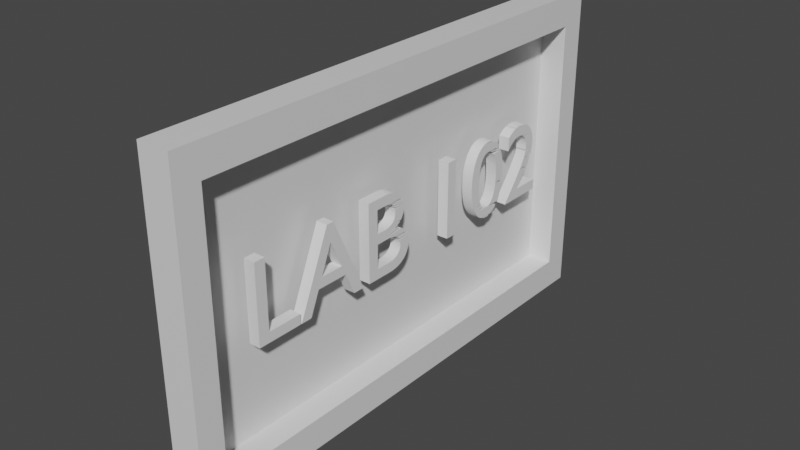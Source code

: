 # Source: labsign.blend  (saved by Blender 2.80.75; exported with 4.5.12 LTS)
import bpy
from mathutils import Matrix  # noqa: F401  (used for matrix-valued properties, if any)

bpy.ops.wm.read_factory_settings(use_empty=True)
scene = bpy.context.scene
scene.name = 'Scene'

# ---- collections
col_collection = bpy.data.collections.new('Collection'); scene.collection.children.link(col_collection)

# ---- materials (node trees are filled in below, after node groups)
mat_material = bpy.data.materials.new('Material')
mat_material.alpha_threshold = 0.0
mat_material.use_transparent_shadow = False
mat_material.line_color = (0.0, 0.0, 0.0, 1.0)

# ---- material node trees
mat_material.use_nodes = True; mat_material.node_tree.nodes.clear()
_N = mat_material.node_tree.nodes; _L = mat_material.node_tree.links
n0 = _N.new('ShaderNodeOutputMaterial'); n0.name = 'Material Output'; n0.location = (300, 300)
n1 = _N.new('ShaderNodeBsdfPrincipled'); n1.name = 'Principled BSDF'; n1.location = (10, 300)
n1.distribution = 'GGX'
n1.subsurface_method = 'BURLEY'
n1.inputs[2].default_value = 0.4
n1.inputs[3].default_value = 1.45
n1.inputs[27].default_value = (0.0, 0.0, 0.0, 1.0)
n1.inputs[28].default_value = 1.0
_L.new(n1.outputs[0], n0.inputs[0])
n0.is_active_output = True

# ---- world
world_world = bpy.data.worlds.new('World'); scene.world = world_world
world_world.use_nodes = True; world_world.node_tree.nodes.clear()
_N = world_world.node_tree.nodes; _L = world_world.node_tree.links
n0 = _N.new('ShaderNodeOutputWorld'); n0.name = 'World Output'; n0.location = (300, 300)
n1 = _N.new('ShaderNodeBackground'); n1.name = 'Background'; n1.location = (10, 300)
n1.inputs[0].default_value = (0.05088, 0.05088, 0.05088, 1.0)
_L.new(n1.outputs[0], n0.inputs[0])
n0.is_active_output = True
world_world.color = (0.05088, 0.05088, 0.05088)
world_world.use_sun_shadow = False
world_world.sun_shadow_jitter_overblur = 0.0

# ---- meshes
me_cube = bpy.data.meshes.new('Cube')
me_cube.from_pydata([(1.0, 1.0, 1.0), (1.0, 1.0, -1.0), (1.0, -1.0, 1.0), (1.0, -1.0, -1.0), (-1.0, 1.0, 1.0), (-1.0, 1.0, -1.0), (-1.0, -1.0, 1.0), (-1.0, -1.0, -1.0), (1.0, 0.9, 0.81), (1.0, 0.9, -0.81), (1.0, -0.9, 0.81), (1.0, -0.9, -0.81), (-0.6003, 0.9, 0.81), (-0.6003, 0.9, -0.81), (-0.6003, -0.9, 0.81), (-0.6003, -0.9, -0.81)], [], [(0, 4, 6, 2), (3, 2, 6, 7), (7, 6, 4, 5), (5, 1, 3, 7), (2, 3, 11, 10), (5, 4, 0, 1), (11, 9, 13, 15), (1, 0, 8, 9), (3, 1, 9, 11), (0, 2, 10, 8), (13, 12, 14, 15), (10, 11, 15, 14), (8, 10, 14, 12), (9, 8, 12, 13)])
_uv = me_cube.uv_layers.new(name='UVMap')
_uv.uv.foreach_set('vector', [0.375, 0.0, 0.625, 0.0, 0.625, 0.25, 0.375, 0.25, 0.375, 0.25, 0.625, 0.25, 0.625, 0.5, 0.375, 0.5, 0.375, 0.5, 0.625, 0.5, 0.625, 0.75, 0.375, 0.75, 0.375, 0.75, 0.625, 0.75, 0.625, 1.0, 0.375, 1.0, 0.625, 0.25, 0.375, 0.25, 0.375, 0.25, 0.625, 0.25, 0.625, 0.5, 0.875, 0.5, 0.875, 0.75, 0.625, 0.75, 0.625, 1.0, 0.625, 0.75, 0.625, 0.75, 0.625, 1.0, 0.625, 0.75, 0.875, 0.75, 0.875, 0.75, 0.625, 0.75, 0.625, 1.0, 0.625, 0.75, 0.625, 0.75, 0.625, 1.0, 0.375, 0.0, 0.375, 0.25, 0.375, 0.25, 0.375, 0.0, 0.125, 0.5, 0.375, 0.5, 0.375, 0.75, 0.125, 0.75, 0.625, 0.25, 0.375, 0.25, 0.375, 0.25, 0.625, 0.25, 0.375, 0.0, 0.375, 0.25, 0.375, 0.25, 0.375, 0.0, 0.625, 0.75, 0.875, 0.75, 0.875, 0.75, 0.625, 0.75])
me_cube.materials.append(mat_material)
me_cube.use_remesh_preserve_volume = False
me_cube.use_remesh_preserve_attributes = False
me_cube.use_mirror_vertex_groups = False
me_cube.update()
me_text = bpy.data.meshes.new('Text')
me_text.from_pydata([(3.464, 0.093, 0.0), (3.203, 0.093, 0.0), (3.239, 0.1365, 0.0), (3.271, 0.1767, 0.0), (3.3, 0.2139, 0.0), (3.326, 0.2486, 0.0), (3.347, 0.2811, 0.0), (3.366, 0.3118, 0.0), (3.381, 0.341, 0.0), (3.394, 0.3691, 0.0), (3.403, 0.3965, 0.0), (3.41, 0.4235, 0.0), (3.414, 0.4506, 0.0), (3.415, 0.478, 0.0), (3.413, 0.5087, 0.0), (3.408, 0.5375, 0.0), (3.4, 0.5644, 0.0), (3.388, 0.5892, 0.0), (3.374, 0.6117, 0.0), (3.357, 0.6318, 0.0), (3.338, 0.6492, 0.0), (3.316, 0.6638, 0.0), (3.291, 0.6754, 0.0), (3.265, 0.684, 0.0), (3.237, 0.6892, 0.0), (3.207, 0.691, 0.0), (3.193, 0.6906, 0.0), (3.18, 0.6892, 0.0), (3.166, 0.687, 0.0), (3.153, 0.6839, 0.0), (3.14, 0.6799, 0.0), (3.126, 0.675, 0.0), (3.113, 0.6692, 0.0), (3.1, 0.6624, 0.0), (3.087, 0.6547, 0.0), (3.073, 0.6461, 0.0), (3.06, 0.6365, 0.0), (3.046, 0.626, 0.0), (3.046, 0.503, 0.0), (3.06, 0.5195, 0.0), (3.073, 0.5341, 0.0), (3.086, 0.5469, 0.0), (3.099, 0.558, 0.0), (3.112, 0.5674, 0.0), (3.125, 0.5753, 0.0), (3.138, 0.5817, 0.0), (3.151, 0.5867, 0.0), (3.163, 0.5905, 0.0), (3.175, 0.593, 0.0), (3.188, 0.5945, 0.0), (3.2, 0.595, 0.0), (3.216, 0.5939, 0.0), (3.232, 0.5907, 0.0), (3.247, 0.5855, 0.0), (3.26, 0.5785, 0.0), (3.273, 0.5696, 0.0), (3.284, 0.5591, 0.0), (3.293, 0.547, 0.0), (3.302, 0.5335, 0.0), (3.308, 0.5186, 0.0), (3.313, 0.5025, 0.0), (3.316, 0.4853, 0.0), (3.317, 0.467, 0.0), (3.317, 0.4532, 0.0), (3.316, 0.4402, 0.0), (3.314, 0.4279, 0.0), (3.312, 0.416, 0.0), (3.309, 0.4045, 0.0), (3.305, 0.3933, 0.0), (3.301, 0.382, 0.0), (3.296, 0.3706, 0.0), (3.29, 0.359, 0.0), (3.284, 0.347, 0.0), (3.277, 0.3343, 0.0), (3.269, 0.321, 0.0), (3.254, 0.2958, 0.0), (3.237, 0.2697, 0.0), (3.218, 0.243, 0.0), (3.198, 0.2158, 0.0), (3.178, 0.1884, 0.0), (3.157, 0.161, 0.0), (3.135, 0.1337, 0.0), (3.114, 0.1069, 0.0), (3.093, 0.08053, 0.0), (3.072, 0.05498, 0.0), (3.051, 0.0304, 0.0), (3.032, 0.007, 0.0), (3.032, 0.0, 0.0), (3.464, 0.0, 0.0), (2.968, 0.341, 0.0), (2.966, 0.392, 0.0), (2.961, 0.4398, 0.0), (2.952, 0.4843, 0.0), (2.94, 0.5251, 0.0), (2.925, 0.562, 0.0), (2.908, 0.5948, 0.0), (2.887, 0.6231, 0.0), (2.864, 0.6469, 0.0), (2.838, 0.6658, 0.0), (2.81, 0.6797, 0.0), (2.78, 0.6881, 0.0), (2.748, 0.691, 0.0), (2.716, 0.6881, 0.0), (2.686, 0.6797, 0.0), (2.658, 0.6658, 0.0), (2.632, 0.6469, 0.0), (2.609, 0.6231, 0.0), (2.589, 0.5948, 0.0), (2.571, 0.562, 0.0), (2.556, 0.5251, 0.0), (2.544, 0.4843, 0.0), (2.535, 0.4398, 0.0), (2.53, 0.392, 0.0), (2.528, 0.341, 0.0), (2.53, 0.29, 0.0), (2.535, 0.2422, 0.0), (2.544, 0.1977, 0.0), (2.556, 0.1569, 0.0), (2.571, 0.12, 0.0), (2.589, 0.08725, 0.0), (2.609, 0.05885, 0.0), (2.632, 0.03507, 0.0), (2.658, 0.01616, 0.0), (2.686, 0.002343, 0.0), (2.716, -0.006124, 0.0), (2.748, -0.009, 0.0), (2.78, -0.006124, 0.0), (2.81, 0.002343, 0.0), (2.838, 0.01616, 0.0), (2.864, 0.03507, 0.0), (2.887, 0.05885, 0.0), (2.908, 0.08725, 0.0), (2.925, 0.12, 0.0), (2.94, 0.1569, 0.0), (2.952, 0.1977, 0.0), (2.961, 0.2422, 0.0), (2.966, 0.29, 0.0), (2.87, 0.341, 0.0), (2.869, 0.3023, 0.0), (2.866, 0.2664, 0.0), (2.862, 0.2333, 0.0), (2.855, 0.2033, 0.0), (2.847, 0.1763, 0.0), (2.837, 0.1525, 0.0), (2.826, 0.1321, 0.0), (2.813, 0.1151, 0.0), (2.799, 0.1017, 0.0), (2.783, 0.09193, 0.0), (2.766, 0.086, 0.0), (2.748, 0.084, 0.0), (2.73, 0.086, 0.0), (2.713, 0.09193, 0.0), (2.697, 0.1017, 0.0), (2.683, 0.1151, 0.0), (2.67, 0.1321, 0.0), (2.658, 0.1525, 0.0), (2.649, 0.1763, 0.0), (2.641, 0.2033, 0.0), (2.634, 0.2333, 0.0), (2.63, 0.2664, 0.0), (2.627, 0.3023, 0.0), (2.626, 0.341, 0.0), (2.627, 0.3797, 0.0), (2.63, 0.4156, 0.0), (2.634, 0.4487, 0.0), (2.641, 0.4787, 0.0), (2.649, 0.5057, 0.0), (2.659, 0.5295, 0.0), (2.67, 0.5499, 0.0), (2.683, 0.5669, 0.0), (2.697, 0.5803, 0.0), (2.713, 0.5901, 0.0), (2.73, 0.596, 0.0), (2.748, 0.598, 0.0), (2.766, 0.596, 0.0), (2.783, 0.5901, 0.0), (2.799, 0.5803, 0.0), (2.813, 0.5669, 0.0), (2.826, 0.5499, 0.0), (2.838, 0.5295, 0.0), (2.847, 0.5057, 0.0), (2.855, 0.4787, 0.0), (2.862, 0.4487, 0.0), (2.866, 0.4156, 0.0), (2.869, 0.3797, 0.0), (2.298, 0.682, 0.0), (2.2, 0.682, 0.0), (2.2, 0.0, 0.0), (2.298, 0.0, 0.0), (1.232, 0.0, 0.0), (1.466, 0.0, 0.0), (1.507, 0.001977, 0.0), (1.543, 0.007648, 0.0), (1.575, 0.01663, 0.0), (1.603, 0.02852, 0.0), (1.627, 0.04294, 0.0), (1.647, 0.0595, 0.0), (1.664, 0.07781, 0.0), (1.677, 0.09748, 0.0), (1.687, 0.1181, 0.0), (1.695, 0.1394, 0.0), (1.699, 0.1608, 0.0), (1.7, 0.182, 0.0), (1.699, 0.2045, 0.0), (1.695, 0.2258, 0.0), (1.689, 0.246, 0.0), (1.68, 0.2648, 0.0), (1.669, 0.2823, 0.0), (1.656, 0.2984, 0.0), (1.641, 0.3129, 0.0), (1.624, 0.3259, 0.0), (1.605, 0.3371, 0.0), (1.584, 0.3466, 0.0), (1.561, 0.3543, 0.0), (1.536, 0.36, 0.0), (1.536, 0.362, 0.0), (1.553, 0.3696, 0.0), (1.568, 0.378, 0.0), (1.582, 0.3871, 0.0), (1.595, 0.397, 0.0), (1.605, 0.4077, 0.0), (1.615, 0.4192, 0.0), (1.622, 0.4317, 0.0), (1.629, 0.445, 0.0), (1.634, 0.4593, 0.0), (1.637, 0.4745, 0.0), (1.639, 0.4908, 0.0), (1.64, 0.508, 0.0), (1.639, 0.5295, 0.0), (1.635, 0.5508, 0.0), (1.628, 0.5715, 0.0), (1.618, 0.5913, 0.0), (1.606, 0.61, 0.0), (1.59, 0.6273, 0.0), (1.572, 0.6427, 0.0), (1.55, 0.656, 0.0), (1.525, 0.6669, 0.0), (1.497, 0.6751, 0.0), (1.465, 0.6802, 0.0), (1.43, 0.682, 0.0), (1.232, 0.682, 0.0), (1.33, 0.594, 0.0), (1.42, 0.594, 0.0), (1.441, 0.5931, 0.0), (1.46, 0.5905, 0.0), (1.477, 0.5863, 0.0), (1.491, 0.5807, 0.0), (1.503, 0.5738, 0.0), (1.513, 0.5656, 0.0), (1.522, 0.5564, 0.0), (1.528, 0.5463, 0.0), (1.533, 0.5354, 0.0), (1.536, 0.5237, 0.0), (1.538, 0.5116, 0.0), (1.539, 0.499, 0.0), (1.538, 0.4815, 0.0), (1.535, 0.4656, 0.0), (1.53, 0.4512, 0.0), (1.523, 0.4383, 0.0), (1.514, 0.4269, 0.0), (1.503, 0.4171, 0.0), (1.49, 0.4088, 0.0), (1.475, 0.402, 0.0), (1.458, 0.3968, 0.0), (1.439, 0.393, 0.0), (1.418, 0.3908, 0.0), (1.395, 0.39, 0.0), (1.33, 0.39, 0.0), (1.33, 0.302, 0.0), (1.448, 0.302, 0.0), (1.473, 0.3011, 0.0), (1.495, 0.2985, 0.0), (1.515, 0.2942, 0.0), (1.533, 0.2883, 0.0), (1.549, 0.281, 0.0), (1.562, 0.2723, 0.0), (1.573, 0.2622, 0.0), (1.583, 0.251, 0.0), (1.59, 0.2387, 0.0), (1.595, 0.2254, 0.0), (1.598, 0.2111, 0.0), (1.599, 0.196, 0.0), (1.598, 0.1832, 0.0), (1.596, 0.1703, 0.0), (1.592, 0.1576, 0.0), (1.587, 0.1453, 0.0), (1.579, 0.1337, 0.0), (1.569, 0.1229, 0.0), (1.557, 0.1131, 0.0), (1.542, 0.1047, 0.0), (1.524, 0.0977, 0.0), (1.504, 0.09246, 0.0), (1.48, 0.08915, 0.0), (1.453, 0.088, 0.0), (1.33, 0.088, 0.0), (0.852, 0.686, 0.0), (0.783, 0.686, 0.0), (0.49, 0.0, 0.0), (0.59, 0.0, 0.0), (0.676, 0.201, 0.0), (0.966, 0.201, 0.0), (1.057, 0.0, 0.0), (1.157, 0.0, 0.0), (0.816, 0.536, 0.0), (0.926, 0.289, 0.0), (0.714, 0.289, 0.0), (0.172, 0.682, 0.0), (0.074, 0.682, 0.0), (0.074, 0.0, 0.0), (0.48, 0.0, 0.0), (0.48, 0.088, 0.0), (0.172, 0.088, 0.0), (3.207, 0.691, 0.1), (3.193, 0.6906, 0.1), (3.237, 0.6892, 0.1), (3.18, 0.6892, 0.1), (3.166, 0.687, 0.1), (3.265, 0.684, 0.1), (3.153, 0.6839, 0.1), (3.291, 0.6754, 0.1), (3.14, 0.6799, 0.1), (3.126, 0.675, 0.1), (3.316, 0.6638, 0.1), (3.113, 0.6692, 0.1), (3.1, 0.6624, 0.1), (3.338, 0.6492, 0.1), (3.087, 0.6547, 0.1), (3.073, 0.6461, 0.1), (3.357, 0.6318, 0.1), (3.06, 0.6365, 0.1), (3.046, 0.626, 0.1), (3.374, 0.6117, 0.1), (3.046, 0.503, 0.1), (3.06, 0.5195, 0.1), (3.073, 0.5341, 0.1), (3.086, 0.5469, 0.1), (3.099, 0.558, 0.1), (3.112, 0.5674, 0.1), (3.125, 0.5753, 0.1), (3.138, 0.5817, 0.1), (3.151, 0.5867, 0.1), (3.163, 0.5905, 0.1), (3.175, 0.593, 0.1), (3.188, 0.5945, 0.1), (3.2, 0.595, 0.1), (3.388, 0.5892, 0.1), (3.216, 0.5939, 0.1), (3.232, 0.5907, 0.1), (3.247, 0.5855, 0.1), (3.4, 0.5644, 0.1), (3.26, 0.5785, 0.1), (3.273, 0.5696, 0.1), (3.284, 0.5591, 0.1), (3.408, 0.5375, 0.1), (3.293, 0.547, 0.1), (3.302, 0.5335, 0.1), (3.413, 0.5087, 0.1), (3.308, 0.5186, 0.1), (3.313, 0.5025, 0.1), (3.415, 0.478, 0.1), (3.316, 0.4853, 0.1), (3.317, 0.467, 0.1), (3.414, 0.4506, 0.1), (3.317, 0.4532, 0.1), (3.316, 0.4402, 0.1), (3.41, 0.4235, 0.1), (3.314, 0.4279, 0.1), (3.312, 0.416, 0.1), (3.403, 0.3965, 0.1), (3.309, 0.4045, 0.1), (3.305, 0.3933, 0.1), (3.394, 0.3691, 0.1), (3.301, 0.382, 0.1), (3.296, 0.3706, 0.1), (3.29, 0.359, 0.1), (3.381, 0.341, 0.1), (3.284, 0.347, 0.1), (3.277, 0.3343, 0.1), (3.366, 0.3118, 0.1), (3.269, 0.321, 0.1), (3.254, 0.2958, 0.1), (3.347, 0.2811, 0.1), (3.237, 0.2697, 0.1), (3.326, 0.2486, 0.1), (3.218, 0.243, 0.1), (3.3, 0.2139, 0.1), (3.198, 0.2158, 0.1), (3.178, 0.1884, 0.1), (3.271, 0.1767, 0.1), (3.157, 0.161, 0.1), (3.239, 0.1365, 0.1), (3.135, 0.1337, 0.1), (3.203, 0.093, 0.1), (3.114, 0.1069, 0.1), (3.093, 0.08053, 0.1), (3.464, 0.093, 0.1), (3.464, 0.0, 0.1), (3.072, 0.05498, 0.1), (3.051, 0.0304, 0.1), (3.032, 0.007, 0.1), (3.032, 0.0, 0.1), (2.748, 0.691, 0.1), (2.716, 0.6881, 0.1), (2.78, 0.6881, 0.1), (2.81, 0.6797, 0.1), (2.686, 0.6797, 0.1), (2.838, 0.6658, 0.1), (2.658, 0.6658, 0.1), (2.864, 0.6469, 0.1), (2.632, 0.6469, 0.1), (2.609, 0.6231, 0.1), (2.887, 0.6231, 0.1), (2.589, 0.5948, 0.1), (2.748, 0.598, 0.1), (2.908, 0.5948, 0.1), (2.73, 0.596, 0.1), (2.766, 0.596, 0.1), (2.713, 0.5901, 0.1), (2.571, 0.562, 0.1), (2.925, 0.562, 0.1), (2.783, 0.5901, 0.1), (2.697, 0.5803, 0.1), (2.799, 0.5803, 0.1), (2.683, 0.5669, 0.1), (2.67, 0.5499, 0.1), (2.826, 0.5499, 0.1), (2.556, 0.5251, 0.1), (2.94, 0.5251, 0.1), (2.659, 0.5295, 0.1), (2.838, 0.5295, 0.1), (2.649, 0.5057, 0.1), (2.847, 0.5057, 0.1), (2.544, 0.4843, 0.1), (2.952, 0.4843, 0.1), (2.641, 0.4787, 0.1), (2.855, 0.4787, 0.1), (2.535, 0.4398, 0.1), (2.961, 0.4398, 0.1), (2.634, 0.4487, 0.1), (2.862, 0.4487, 0.1), (2.63, 0.4156, 0.1), (2.866, 0.4156, 0.1), (2.53, 0.392, 0.1), (2.966, 0.392, 0.1), (2.627, 0.3797, 0.1), (2.869, 0.3797, 0.1), (2.528, 0.341, 0.1), (2.968, 0.341, 0.1), (2.626, 0.341, 0.1), (2.87, 0.341, 0.1), (2.53, 0.29, 0.1), (2.627, 0.3023, 0.1), (2.869, 0.3023, 0.1), (2.966, 0.29, 0.1), (2.63, 0.2664, 0.1), (2.866, 0.2664, 0.1), (2.535, 0.2422, 0.1), (2.961, 0.2422, 0.1), (2.634, 0.2333, 0.1), (2.862, 0.2333, 0.1), (2.544, 0.1977, 0.1), (2.952, 0.1977, 0.1), (2.855, 0.2033, 0.1), (2.641, 0.2033, 0.1), (2.847, 0.1763, 0.1), (2.649, 0.1763, 0.1), (2.556, 0.1569, 0.1), (2.94, 0.1569, 0.1), (2.837, 0.1525, 0.1), (2.658, 0.1525, 0.1), (2.571, 0.12, 0.1), (2.925, 0.12, 0.1), (2.826, 0.1321, 0.1), (2.67, 0.1321, 0.1), (2.813, 0.1151, 0.1), (2.683, 0.1151, 0.1), (2.589, 0.08725, 0.1), (2.908, 0.08725, 0.1), (2.799, 0.1017, 0.1), (2.697, 0.1017, 0.1), (2.783, 0.09193, 0.1), (2.766, 0.086, 0.1), (2.73, 0.086, 0.1), (2.609, 0.05885, 0.1), (2.887, 0.05885, 0.1), (2.748, 0.084, 0.1), (2.632, 0.03507, 0.1), (2.864, 0.03507, 0.1), (2.658, 0.01616, 0.1), (2.838, 0.01616, 0.1), (2.686, 0.002343, 0.1), (2.81, 0.002343, 0.1), (2.716, -0.006124, 0.1), (2.78, -0.006124, 0.1), (2.748, -0.009, 0.1), (2.2, 0.682, 0.1), (2.2, 0.0, 0.1), (2.298, 0.682, 0.1), (2.298, 0.0, 0.1), (1.232, 0.0, 0.1), (1.232, 0.682, 0.1), (1.33, 0.594, 0.1), (1.43, 0.682, 0.1), (1.465, 0.6802, 0.1), (1.497, 0.6751, 0.1), (1.525, 0.6669, 0.1), (1.55, 0.656, 0.1), (1.572, 0.6427, 0.1), (1.59, 0.6273, 0.1), (1.606, 0.61, 0.1), (1.42, 0.594, 0.1), (1.618, 0.5913, 0.1), (1.33, 0.39, 0.1), (1.441, 0.5931, 0.1), (1.46, 0.5905, 0.1), (1.628, 0.5715, 0.1), (1.477, 0.5863, 0.1), (1.491, 0.5807, 0.1), (1.513, 0.5656, 0.1), (1.635, 0.5508, 0.1), (1.522, 0.5564, 0.1), (1.528, 0.5463, 0.1), (1.639, 0.5295, 0.1), (1.533, 0.5354, 0.1), (1.536, 0.5237, 0.1), (1.64, 0.508, 0.1), (1.538, 0.5116, 0.1), (1.539, 0.499, 0.1), (1.639, 0.4908, 0.1), (1.538, 0.4815, 0.1), (1.637, 0.4745, 0.1), (1.535, 0.4656, 0.1), (1.634, 0.4593, 0.1), (1.53, 0.4512, 0.1), (1.629, 0.445, 0.1), (1.523, 0.4383, 0.1), (1.622, 0.4317, 0.1), (1.514, 0.4269, 0.1), (1.615, 0.4192, 0.1), (1.503, 0.4171, 0.1), (1.605, 0.4077, 0.1), (1.49, 0.4088, 0.1), (1.475, 0.402, 0.1), (1.595, 0.397, 0.1), (1.458, 0.3968, 0.1), (1.582, 0.3871, 0.1), (1.439, 0.393, 0.1), (1.418, 0.3908, 0.1), (1.395, 0.39, 0.1), (1.33, 0.302, 0.1), (1.568, 0.378, 0.1), (1.553, 0.3696, 0.1), (1.536, 0.362, 0.1), (1.536, 0.36, 0.1), (1.561, 0.3543, 0.1), (1.584, 0.3466, 0.1), (1.605, 0.3371, 0.1), (1.624, 0.3259, 0.1), (1.641, 0.3129, 0.1), (1.448, 0.302, 0.1), (1.656, 0.2984, 0.1), (1.33, 0.088, 0.1), (1.473, 0.3011, 0.1), (1.495, 0.2985, 0.1), (1.515, 0.2942, 0.1), (1.669, 0.2823, 0.1), (1.533, 0.2883, 0.1), (1.68, 0.2648, 0.1), (1.549, 0.281, 0.1), (1.562, 0.2723, 0.1), (1.573, 0.2622, 0.1), (1.689, 0.246, 0.1), (1.583, 0.251, 0.1), (1.59, 0.2387, 0.1), (1.695, 0.2258, 0.1), (1.595, 0.2254, 0.1), (1.699, 0.2045, 0.1), (1.598, 0.2111, 0.1), (1.599, 0.196, 0.1), (1.7, 0.182, 0.1), (1.598, 0.1832, 0.1), (1.596, 0.1703, 0.1), (1.699, 0.1608, 0.1), (1.592, 0.1576, 0.1), (1.695, 0.1394, 0.1), (1.587, 0.1453, 0.1), (1.579, 0.1337, 0.1), (1.687, 0.1181, 0.1), (1.569, 0.1229, 0.1), (1.557, 0.1131, 0.1), (1.677, 0.09748, 0.1), (1.542, 0.1047, 0.1), (1.524, 0.0977, 0.1), (1.504, 0.09246, 0.1), (1.664, 0.07781, 0.1), (1.48, 0.08915, 0.1), (1.453, 0.088, 0.1), (1.647, 0.0595, 0.1), (1.627, 0.04294, 0.1), (1.603, 0.02852, 0.1), (1.575, 0.01663, 0.1), (1.543, 0.007648, 0.1), (1.507, 0.001977, 0.1), (1.466, 0.0, 0.1), (0.783, 0.686, 0.1), (0.49, 0.0, 0.1), (0.852, 0.686, 0.1), (0.816, 0.536, 0.1), (1.157, 0.0, 0.1), (0.714, 0.289, 0.1), (0.926, 0.289, 0.1), (0.676, 0.201, 0.1), (0.966, 0.201, 0.1), (0.59, 0.0, 0.1), (1.057, 0.0, 0.1), (0.074, 0.682, 0.1), (0.074, 0.0, 0.1), (0.172, 0.682, 0.1), (0.172, 0.088, 0.1), (0.48, 0.088, 0.1), (0.48, 0.0, 0.1)], [], [(10, 11, 365, 368), (27, 24, 26), (175, 176, 422, 420), (28, 23, 24), (118, 154, 473, 470), (228, 252, 524, 522), (30, 22, 29), (27, 28, 316, 315), (278, 279, 575, 573), (170, 171, 417, 421), (24, 27, 315, 314), (204, 205, 571, 574), (11, 66, 367, 365), (143, 144, 472, 468), (251, 228, 522, 523), (132, 133, 467, 471), (250, 251, 523, 521), (24, 25, 312, 314), (205, 278, 573, 571), (65, 11, 365, 366), (94, 175, 420, 419), (228, 229, 519, 522), (26, 24, 314, 313), (64, 65, 366, 364), (25, 26, 313, 312), (277, 205, 571, 572), (11, 12, 362, 365), (107, 108, 418, 412), (117, 118, 470, 466), (229, 250, 521, 519), (276, 277, 572, 570), (155, 156, 465, 469), (51, 17, 50), (205, 206, 567, 571), (53, 17, 52), (249, 229, 519, 520), (54, 16, 53), (63, 64, 364, 363), (56, 16, 55), (171, 172, 415, 417), (248, 249, 520, 518), (206, 276, 570, 567), (142, 143, 468, 464), (229, 230, 515, 519), (62, 63, 363, 361), (174, 95, 414, 416), (133, 134, 461, 467), (275, 206, 567, 569), (12, 13, 359, 362), (173, 174, 416, 413), (230, 248, 518, 515), (274, 275, 569, 568), (172, 173, 413, 415), (66, 11, 65), (309, 310, 619, 620), (116, 117, 466, 460), (206, 274, 568, 567), (61, 62, 361, 360), (308, 309, 620, 616), (95, 96, 411, 414), (156, 157, 463, 465), (71, 8, 9), (310, 311, 618, 619), (246, 230, 515, 517), (60, 61, 360, 358), (245, 246, 517, 516), (273, 207, 565, 566), (13, 14, 356, 359), (311, 306, 617, 618), (76, 5, 6), (141, 142, 464, 462), (230, 245, 516, 515), (272, 273, 566, 564), (157, 158, 458, 463), (207, 208, 560, 565), (306, 307, 615, 617), (106, 107, 412, 410), (59, 60, 358, 357), (96, 97, 408, 411), (307, 308, 616, 615), (140, 141, 462, 459), (244, 231, 511, 514), (271, 272, 564, 563), (58, 59, 357, 355), (301, 302, 608, 614), (134, 135, 457, 461), (243, 244, 514, 513), (14, 15, 353, 356), (300, 301, 614, 612), (105, 106, 410, 409), (103, 98, 99), (270, 271, 563, 562), (298, 299, 611, 613), (242, 243, 513, 510), (297, 298, 613, 605), (104, 105, 409, 407), (115, 116, 460, 456), (267, 241, 501, 512), (269, 270, 562, 559), (57, 58, 355, 354), (97, 98, 406, 408), (294, 268, 549, 561), (175, 95, 174), (139, 140, 459, 455), (175, 94, 95), (231, 232, 509, 511), (56, 57, 354, 352), (299, 300, 612, 611), (177, 94, 176), (158, 159, 454, 458), (178, 94, 177), (208, 209, 558, 560), (15, 16, 349, 353), (304, 305, 609, 610), (103, 104, 407, 405), (241, 242, 510, 501), (16, 56, 352, 349), (98, 103, 405, 406), (135, 139, 455, 457), (232, 233, 508, 509), (268, 269, 559, 549), (103, 99, 404, 405), (209, 210, 557, 558), (55, 16, 349, 351), (102, 103, 405, 402), (114, 115, 456, 450), (233, 234, 507, 508), (54, 55, 351, 350), (303, 304, 610, 607), (99, 100, 403, 404), (139, 136, 453, 455), (210, 211, 556, 557), (16, 54, 350, 349), (305, 303, 607, 609), (138, 139, 455, 452), (234, 235, 506, 507), (100, 101, 401, 403), (159, 160, 451, 454), (16, 17, 345, 349), (302, 295, 606, 608), (235, 236, 505, 506), (211, 268, 549, 556), (139, 135, 136), (53, 16, 349, 348), (101, 102, 402, 401), (136, 89, 447, 453), (212, 213, 554, 555), (17, 53, 348, 345), (87, 88, 396, 400), (236, 237, 504, 505), (268, 212, 555, 549), (86, 87, 400, 399), (213, 214, 553, 554), (52, 17, 345, 347), (295, 296, 604, 606), (137, 138, 452, 449), (237, 238, 503, 504), (51, 52, 347, 346), (85, 86, 399, 398), (160, 161, 448, 451), (118, 153, 154), (214, 215, 552, 553), (17, 51, 346, 345), (296, 297, 605, 604), (238, 239, 502, 503), (190, 191, 602, 603), (119, 151, 152), (84, 85, 398, 397), (119, 150, 151), (17, 18, 331, 345), (148, 130, 131), (189, 190, 603, 499), (113, 114, 450, 446), (239, 240, 500, 502), (215, 268, 549, 552), (50, 17, 345, 344), (191, 192, 601, 602), (83, 84, 397, 394), (216, 217, 550, 551), (88, 0, 395, 396), (124, 127, 123), (124, 126, 127), (184, 137, 449, 445), (268, 216, 551, 549), (49, 50, 344, 343), (192, 193, 600, 601), (161, 162, 444, 448), (0, 1, 392, 395), (240, 189, 499, 500), (217, 268, 549, 550), (193, 194, 599, 600), (89, 90, 443, 447), (188, 185, 497, 498), (268, 218, 545, 549), (48, 49, 343, 342), (187, 188, 498, 496), (266, 267, 512, 548), (194, 195, 598, 599), (82, 83, 394, 393), (244, 230, 231), (245, 230, 244), (185, 186, 495, 497), (247, 230, 246), (248, 230, 247), (47, 48, 342, 341), (112, 113, 446, 442), (250, 229, 249), (195, 196, 597, 598), (81, 82, 393, 391), (252, 228, 251), (186, 187, 496, 495), (46, 47, 341, 340), (1, 2, 390, 392), (183, 184, 445, 441), (125, 126, 493, 494), (196, 197, 594, 597), (162, 163, 440, 444), (124, 125, 494, 492), (265, 266, 548, 547), (45, 46, 340, 339), (80, 81, 391, 389), (90, 91, 437, 443), (126, 124, 492, 493), (264, 265, 547, 546), (44, 45, 339, 338), (293, 294, 561, 596), (2, 3, 388, 390), (263, 264, 546, 544), (262, 219, 220), (43, 44, 338, 337), (111, 112, 442, 436), (127, 128, 489, 491), (218, 219, 543, 545), (292, 293, 596, 595), (79, 80, 389, 387), (123, 127, 491, 490), (42, 43, 337, 336), (268, 217, 218), (3, 4, 385, 388), (268, 215, 216), (182, 183, 441, 439), (291, 292, 595, 593), (163, 164, 438, 440), (268, 211, 212), (122, 123, 490, 488), (262, 263, 544, 542), (41, 42, 336, 335), (197, 198, 590, 594), (128, 129, 487, 489), (78, 79, 387, 386), (219, 262, 542, 543), (40, 41, 335, 334), (181, 182, 439, 435), (262, 220, 540, 542), (274, 207, 273), (274, 206, 207), (290, 291, 593, 592), (276, 206, 275), (77, 78, 386, 384), (164, 165, 434, 438), (278, 205, 277), (121, 122, 488, 486), (261, 262, 542, 541), (39, 40, 334, 333), (4, 5, 383, 385), (129, 130, 484, 487), (289, 290, 592, 591), (91, 92, 433, 437), (260, 261, 541, 539), (38, 39, 333, 332), (220, 221, 538, 540), (37, 38, 332, 330), (288, 289, 591, 589), (76, 77, 384, 382), (120, 121, 486, 483), (18, 19, 328, 331), (198, 199, 587, 590), (110, 111, 436, 432), (5, 76, 382, 383), (149, 150, 482, 485), (259, 260, 539, 537), (76, 6, 381, 382), (180, 181, 435, 431), (221, 222, 536, 538), (36, 37, 330, 329), (287, 288, 589, 588), (75, 76, 382, 380), (165, 166, 430, 434), (6, 7, 378, 381), (148, 149, 485, 481), (35, 36, 329, 327), (286, 287, 588, 586), (92, 93, 427, 433), (258, 259, 537, 535), (19, 20, 325, 328), (199, 200, 584, 587), (130, 148, 481, 484), (222, 223, 534, 536), (74, 75, 380, 379), (109, 110, 432, 426), (119, 120, 483, 476), (34, 35, 327, 326), (285, 286, 586, 585), (73, 74, 379, 377), (257, 258, 535, 533), (7, 8, 375, 378), (179, 180, 431, 429), (150, 119, 476, 482), (313, 314, 312), (316, 314, 315), (318, 317, 316), (318, 319, 317), (321, 319, 320), (321, 322, 319), (323, 322, 321), (324, 322, 323), (324, 325, 322), (326, 325, 324), (327, 325, 326), (327, 328, 325), (329, 328, 327), (330, 328, 329), (330, 331, 328), (332, 333, 330), (333, 334, 330), (334, 335, 330), (335, 336, 330), (336, 337, 330), (337, 338, 330), (338, 339, 330), (339, 340, 330), (340, 341, 330), (341, 342, 330), (342, 343, 330), (343, 331, 330), (343, 344, 331), (344, 345, 331), (347, 345, 346), (348, 349, 345), (351, 349, 350), (352, 353, 349), (354, 353, 352), (355, 353, 354), (355, 356, 353), (357, 356, 355), (358, 356, 357), (358, 359, 356), (360, 359, 358), (361, 359, 360), (361, 362, 359), (363, 362, 361), (364, 362, 363), (364, 365, 362), (366, 365, 364), (367, 368, 365), (369, 368, 367), (370, 368, 369), (370, 371, 368), (372, 371, 370), (373, 371, 372), (374, 371, 373), (376, 375, 374), (377, 375, 376), (377, 378, 375), (379, 378, 377), (380, 378, 379), (380, 381, 378), (382, 381, 380), (384, 383, 382), (384, 385, 383), (386, 385, 384), (387, 385, 386), (387, 388, 385), (389, 388, 387), (389, 390, 388), (391, 390, 389), (391, 392, 390), (393, 392, 391), (394, 392, 393), (394, 395, 392), (394, 396, 395), (397, 396, 394), (398, 396, 397), (399, 396, 398), (400, 396, 399), (402, 403, 401), (402, 404, 403), (405, 404, 402), (407, 406, 405), (407, 408, 406), (409, 408, 407), (410, 408, 409), (410, 411, 408), (412, 411, 410), (412, 413, 411), (413, 414, 411), (412, 415, 413), (416, 414, 413), (412, 417, 415), (418, 417, 412), (418, 421, 417), (422, 419, 420), (418, 423, 421), (418, 424, 423), (426, 424, 418), (425, 427, 419), (426, 428, 424), (429, 427, 425), (426, 430, 428), (431, 427, 429), (432, 430, 426), (431, 433, 427), (432, 434, 430), (435, 433, 431), (436, 434, 432), (435, 437, 433), (436, 438, 434), (439, 437, 435), (436, 440, 438), (441, 437, 439), (442, 440, 436), (441, 443, 437), (442, 444, 440), (445, 443, 441), (446, 444, 442), (445, 447, 443), (446, 448, 444), (449, 447, 445), (450, 448, 446), (450, 451, 448), (452, 447, 449), (452, 453, 447), (450, 454, 451), (455, 453, 452), (456, 454, 450), (456, 458, 454), (459, 457, 455), (460, 458, 456), (459, 461, 457), (462, 461, 459), (460, 463, 458), (464, 461, 462), (460, 465, 463), (466, 465, 460), (464, 467, 461), (468, 467, 464), (466, 469, 465), (470, 469, 466), (468, 471, 467), (472, 471, 468), (470, 473, 469), (474, 471, 472), (476, 475, 470), (474, 477, 471), (478, 477, 474), (476, 479, 475), (480, 477, 478), (481, 477, 480), (483, 482, 476), (485, 484, 481), (483, 485, 482), (483, 484, 485), (486, 484, 483), (486, 487, 484), (488, 487, 486), (488, 489, 487), (490, 489, 488), (490, 491, 489), (494, 493, 492), (496, 497, 495), (496, 498, 497), (499, 501, 500), (501, 502, 500), (501, 503, 502), (501, 504, 503), (501, 505, 504), (501, 506, 505), (501, 507, 506), (501, 508, 507), (501, 509, 508), (501, 510, 509), (510, 511, 509), (499, 512, 501), (513, 511, 510), (514, 511, 513), (517, 515, 516), (518, 519, 515), (520, 519, 518), (521, 522, 519), (523, 522, 521), (524, 525, 522), (526, 525, 524), (527, 525, 526), (527, 528, 525), (529, 528, 527), (529, 530, 528), (531, 530, 529), (531, 532, 530), (533, 532, 531), (533, 534, 532), (535, 534, 533), (535, 536, 534), (537, 536, 535), (537, 538, 536), (539, 538, 537), (539, 540, 538), (541, 540, 539), (542, 540, 541), (544, 543, 542), (544, 545, 543), (546, 545, 544), (547, 545, 546), (548, 545, 547), (499, 549, 512), (549, 548, 512), (549, 545, 548), (549, 551, 550), (549, 553, 552), (549, 554, 553), (549, 555, 554), (549, 557, 556), (549, 558, 557), (549, 559, 558), (559, 560, 558), (499, 561, 549), (562, 560, 559), (563, 560, 562), (564, 560, 563), (564, 565, 560), (566, 565, 564), (569, 567, 568), (570, 571, 567), (572, 571, 570), (573, 574, 571), (575, 574, 573), (575, 576, 574), (577, 576, 575), (578, 576, 577), (578, 579, 576), (580, 579, 578), (581, 579, 580), (581, 582, 579), (583, 582, 581), (583, 584, 582), (585, 584, 583), (586, 584, 585), (586, 587, 584), (588, 587, 586), (589, 587, 588), (589, 590, 587), (591, 590, 589), (592, 590, 591), (593, 590, 592), (593, 594, 590), (595, 594, 593), (596, 594, 595), (499, 596, 561), (499, 594, 596), (499, 597, 594), (499, 598, 597), (499, 599, 598), (499, 600, 599), (499, 601, 600), (499, 602, 601), (499, 603, 602), (605, 606, 604), (605, 607, 606), (607, 608, 606), (605, 609, 607), (610, 608, 607), (605, 611, 609), (611, 610, 609), (611, 612, 610), (612, 608, 610), (605, 613, 611), (614, 608, 612), (616, 617, 615), (616, 618, 617), (616, 619, 618), (616, 620, 619), (28, 24, 314, 316), (154, 155, 469, 473), (176, 94, 419, 422), (66, 67, 369, 367), (23, 28, 316, 317), (227, 228, 522, 525), (144, 145, 474, 472), (203, 204, 574, 576), (252, 253, 526, 524), (169, 170, 421, 423), (67, 68, 370, 369), (279, 280, 577, 575), (28, 29, 318, 316), (153, 118, 470, 475), (253, 254, 527, 526), (280, 281, 578, 577), (29, 22, 319, 318), (118, 119, 476, 470), (9, 10, 368, 371), (22, 23, 317, 319), (168, 169, 423, 424), (68, 69, 372, 370), (226, 227, 525, 528), (202, 203, 576, 579), (22, 30, 320, 319), (254, 255, 529, 527), (131, 132, 471, 477), (94, 178, 425, 419), (69, 70, 373, 372), (281, 282, 580, 578), (30, 31, 321, 320), (145, 146, 478, 474), (108, 109, 426, 418), (70, 71, 374, 373), (282, 283, 581, 580), (225, 226, 528, 530), (119, 152, 479, 476), (71, 9, 371, 374), (21, 22, 319, 322), (255, 256, 531, 529), (152, 153, 475, 479), (93, 94, 419, 427), (8, 71, 374, 375), (31, 32, 323, 321), (146, 147, 480, 478), (201, 202, 579, 582), (167, 168, 424, 428), (71, 72, 376, 374), (283, 284, 583, 581), (32, 33, 324, 323), (224, 225, 530, 532), (178, 179, 429, 425), (256, 257, 533, 531), (72, 73, 377, 376), (147, 148, 481, 480), (200, 201, 582, 584), (20, 21, 322, 325), (148, 131, 477, 481), (166, 167, 428, 430), (284, 285, 585, 583), (33, 34, 326, 324), (223, 224, 532, 534)])
me_text.use_remesh_preserve_volume = False
me_text.use_remesh_preserve_attributes = False
me_text.use_mirror_vertex_groups = False
me_text.update()

# ---- objects
ob_cube = bpy.data.objects.new('Cube', me_cube)
ob_text = bpy.data.objects.new('Text', me_text)

# ---- transforms, parenting, visibility, modifiers, constraints
ob_cube.location = (0.0, 0.0, 0.0)
ob_cube.scale = (0.1, 1.6, 1.0)
ob_cube.lock_rotations_4d = False
ob_cube.empty_display_type = 'ARROWS'
ob_cube.lineart.crease_threshold = 0.0
ob_text.location = (0.0, -1.2, -0.2)
ob_text.rotation_euler = (1.571, -0.0, 1.571)
ob_text.scale = (0.7, 0.7, 0.7)
ob_text.lineart.crease_threshold = 0.0

# ---- collection membership
col_collection.objects.link(ob_cube)
col_collection.objects.link(ob_text)

# ---- scene / render settings (as saved in the file)
scene.frame_start = 1; scene.frame_end = 250; scene.frame_set(1)
scene.render.engine = 'BLENDER_EEVEE_NEXT'
scene.cycles.use_denoising = False
scene.cycles.samples = 128
scene.cycles.sampling_pattern = 'TABULATED_SOBOL'
scene.cycles.use_adaptive_sampling = False
scene.cycles.use_light_tree = False
scene.view_settings.view_transform = 'Filmic'
bpy.context.view_layer.update()

# ---- added for rendering (the .blend has no active camera and no usable light): camera, sun
cam_auto = bpy.data.cameras.new('AutoCamera')
cam_auto.lens = 50.0
cam_auto.sensor_width = 36.0
cam_auto.clip_end = 1000.0
ob_auto_camera = bpy.data.objects.new('AutoCamera', cam_auto)
scene.collection.objects.link(ob_auto_camera)
ob_auto_camera.location = (3.49632, -4.19559, 2.79706)
ob_auto_camera.rotation_euler = (1.09748, -7.21219e-08, 0.694738)
scene.camera = ob_auto_camera
light_auto_sun = bpy.data.lights.new('AutoSun', 'SUN')
light_auto_sun.energy = 3.0
light_auto_sun.angle = 0.0523599
ob_auto_sun = bpy.data.objects.new('AutoSun', light_auto_sun)
scene.collection.objects.link(ob_auto_sun)
ob_auto_sun.rotation_euler = (0.872665, 0.174533, 0.523599)
bpy.context.view_layer.update()
